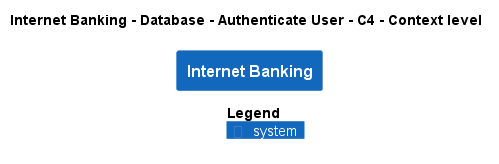

The diagram above was rendered by PlantUML. Its source (embedded in the PNG):
@startuml
!pragma layout smetana
!include ..\..\..\..\..\..\..\.c4s\C4_Context.puml

AddElementTag("c4interflow:lifecycle:new", $bgColor=green, $fontColor=#ffffff, $borderColor=green, $shadowing="False")
AddElementTag("c4interflow:lifecycle:changed", $bgColor=orange, $fontColor=#ffffff, $borderColor=orange, $shadowing="False")
AddElementTag("c4interflow:lifecycle:removed", $bgColor=red, $fontColor=#ffffff, $borderColor=red, $shadowing="False")

AddRelTag("c4interflow:lifecycle:new", $textColor=green, $lineColor=green)
AddRelTag("c4interflow:lifecycle:changed", $textColor=orange, $lineColor=orange)
AddRelTag("c4interflow:lifecycle:removed", $textColor=red, $lineColor=red)

SHOW_PERSON_PORTRAIT()
LAYOUT_TOP_DOWN()

skinparam linetype polyline

title Internet Banking - Database - Authenticate User - C4 - Context level

System(BigBankPlc.SoftwareSystems.InternetBanking, "Internet Banking", "")



SHOW_LEGEND()
@enduml